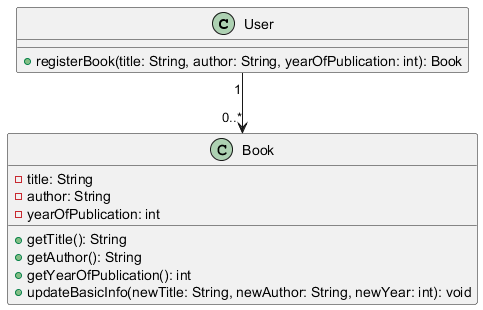

The diagram above was rendered by PlantUML. Its source (embedded in the PNG):
@startuml
class User {
  + registerBook(title: String, author: String, yearOfPublication: int): Book
}

class Book {
  - title: String
  - author: String
  - yearOfPublication: int
  + getTitle(): String
  + getAuthor(): String
  + getYearOfPublication(): int
  + updateBasicInfo(newTitle: String, newAuthor: String, newYear: int): void
}

User "1" --> "0..*" Book
@enduml